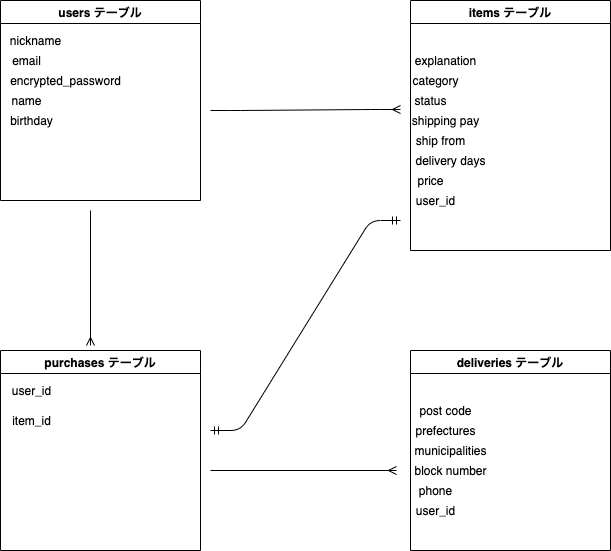

The diagram above was exported from draw.io. Its source (the exported page's mxGraphModel, read from the mxfile embedded in the PNG):
<mxGraphModel dx="330" dy="443" grid="1" gridSize="10" guides="1" tooltips="1" connect="1" arrows="1" fold="1" page="1" pageScale="1" pageWidth="827" pageHeight="1169" math="0" shadow="0">
  <root>
    <mxCell id="0" />
    <mxCell id="1" parent="0" />
    <mxCell id="18" value="users テーブル" style="swimlane;" vertex="1" parent="1">
      <mxGeometry x="80" y="10" width="200" height="200" as="geometry" />
    </mxCell>
    <mxCell id="21" value="nickname" style="text;html=1;align=center;verticalAlign=middle;resizable=0;points=[];autosize=1;strokeColor=none;" vertex="1" parent="18">
      <mxGeometry y="30" width="70" height="20" as="geometry" />
    </mxCell>
    <mxCell id="26" value="email" style="text;html=1;align=center;verticalAlign=middle;resizable=0;points=[];autosize=1;strokeColor=none;" vertex="1" parent="18">
      <mxGeometry x="6" y="50" width="40" height="20" as="geometry" />
    </mxCell>
    <mxCell id="27" value="encrypted_password" style="text;html=1;align=center;verticalAlign=middle;resizable=0;points=[];autosize=1;strokeColor=none;" vertex="1" parent="18">
      <mxGeometry y="70" width="130" height="20" as="geometry" />
    </mxCell>
    <mxCell id="71" value="name" style="text;html=1;align=center;verticalAlign=middle;resizable=0;points=[];autosize=1;strokeColor=none;" vertex="1" parent="18">
      <mxGeometry x="1" y="90" width="50" height="20" as="geometry" />
    </mxCell>
    <mxCell id="72" value="birthday" style="text;html=1;align=center;verticalAlign=middle;resizable=0;points=[];autosize=1;strokeColor=none;" vertex="1" parent="18">
      <mxGeometry x="1" y="110" width="60" height="20" as="geometry" />
    </mxCell>
    <mxCell id="28" value="items テーブル" style="swimlane;" vertex="1" parent="1">
      <mxGeometry x="490" y="10" width="200" height="250" as="geometry" />
    </mxCell>
    <mxCell id="30" value="explanation" style="text;html=1;align=center;verticalAlign=middle;resizable=0;points=[];autosize=1;strokeColor=none;" vertex="1" parent="28">
      <mxGeometry x="-5" y="50" width="80" height="20" as="geometry" />
    </mxCell>
    <mxCell id="32" value="category" style="text;html=1;align=center;verticalAlign=middle;resizable=0;points=[];autosize=1;strokeColor=none;" vertex="1" parent="28">
      <mxGeometry x="-5" y="70" width="60" height="20" as="geometry" />
    </mxCell>
    <mxCell id="33" value="status" style="text;html=1;align=center;verticalAlign=middle;resizable=0;points=[];autosize=1;strokeColor=none;" vertex="1" parent="28">
      <mxGeometry x="-5" y="90" width="50" height="20" as="geometry" />
    </mxCell>
    <mxCell id="34" value="shipping pay" style="text;html=1;align=center;verticalAlign=middle;resizable=0;points=[];autosize=1;strokeColor=none;" vertex="1" parent="28">
      <mxGeometry x="-5" y="110" width="80" height="20" as="geometry" />
    </mxCell>
    <mxCell id="36" value="delivery days" style="text;html=1;align=center;verticalAlign=middle;resizable=0;points=[];autosize=1;strokeColor=none;" vertex="1" parent="28">
      <mxGeometry x="-5" y="150" width="90" height="20" as="geometry" />
    </mxCell>
    <mxCell id="37" value="price" style="text;html=1;align=center;verticalAlign=middle;resizable=0;points=[];autosize=1;strokeColor=none;" vertex="1" parent="28">
      <mxGeometry y="170" width="40" height="20" as="geometry" />
    </mxCell>
    <mxCell id="45" value="user_id" style="text;html=1;align=center;verticalAlign=middle;resizable=0;points=[];autosize=1;strokeColor=none;" vertex="1" parent="28">
      <mxGeometry y="190" width="50" height="20" as="geometry" />
    </mxCell>
    <mxCell id="35" value="ship from" style="text;html=1;align=center;verticalAlign=middle;resizable=0;points=[];autosize=1;strokeColor=none;" vertex="1" parent="28">
      <mxGeometry y="130" width="60" height="20" as="geometry" />
    </mxCell>
    <mxCell id="38" value="deliveries テーブル" style="swimlane;align=center;" vertex="1" parent="1">
      <mxGeometry x="490" y="360" width="200" height="200" as="geometry" />
    </mxCell>
    <mxCell id="40" value="post code" style="text;html=1;align=center;verticalAlign=middle;resizable=0;points=[];autosize=1;strokeColor=none;" vertex="1" parent="38">
      <mxGeometry y="50" width="70" height="20" as="geometry" />
    </mxCell>
    <mxCell id="41" value="prefectures" style="text;html=1;align=center;verticalAlign=middle;resizable=0;points=[];autosize=1;strokeColor=none;" vertex="1" parent="38">
      <mxGeometry x="-5" y="70" width="80" height="20" as="geometry" />
    </mxCell>
    <mxCell id="42" value="municipalities" style="text;html=1;align=center;verticalAlign=middle;resizable=0;points=[];autosize=1;strokeColor=none;" vertex="1" parent="38">
      <mxGeometry x="-5" y="90" width="90" height="20" as="geometry" />
    </mxCell>
    <mxCell id="43" value="block number&lt;br&gt;" style="text;html=1;align=center;verticalAlign=middle;resizable=0;points=[];autosize=1;strokeColor=none;" vertex="1" parent="38">
      <mxGeometry x="-5" y="110" width="90" height="20" as="geometry" />
    </mxCell>
    <mxCell id="46" value="user_id" style="text;html=1;align=center;verticalAlign=middle;resizable=0;points=[];autosize=1;strokeColor=none;" vertex="1" parent="38">
      <mxGeometry y="150" width="50" height="20" as="geometry" />
    </mxCell>
    <mxCell id="44" value="phone" style="text;html=1;align=center;verticalAlign=middle;resizable=0;points=[];autosize=1;strokeColor=none;" vertex="1" parent="38">
      <mxGeometry y="130" width="50" height="20" as="geometry" />
    </mxCell>
    <mxCell id="47" value="purchases テーブル" style="swimlane;" vertex="1" parent="1">
      <mxGeometry x="80" y="360" width="200" height="200" as="geometry" />
    </mxCell>
    <mxCell id="48" value="user_id" style="text;html=1;align=center;verticalAlign=middle;resizable=0;points=[];autosize=1;strokeColor=none;" vertex="1" parent="47">
      <mxGeometry x="6" y="30" width="50" height="20" as="geometry" />
    </mxCell>
    <mxCell id="69" value="item_id" style="text;html=1;align=center;verticalAlign=middle;resizable=0;points=[];autosize=1;strokeColor=none;" vertex="1" parent="47">
      <mxGeometry x="6" y="60" width="50" height="20" as="geometry" />
    </mxCell>
    <mxCell id="62" value="" style="edgeStyle=entityRelationEdgeStyle;fontSize=12;html=1;endArrow=ERmany;" edge="1" parent="1">
      <mxGeometry width="100" height="100" relative="1" as="geometry">
        <mxPoint x="290" y="120" as="sourcePoint" />
        <mxPoint x="480" y="119" as="targetPoint" />
      </mxGeometry>
    </mxCell>
    <mxCell id="66" value="" style="fontSize=12;html=1;endArrow=ERmany;" edge="1" parent="1">
      <mxGeometry width="100" height="100" relative="1" as="geometry">
        <mxPoint x="170" y="220" as="sourcePoint" />
        <mxPoint x="170" y="355" as="targetPoint" />
      </mxGeometry>
    </mxCell>
    <mxCell id="67" value="" style="edgeStyle=entityRelationEdgeStyle;fontSize=12;html=1;endArrow=ERmandOne;startArrow=ERmandOne;" edge="1" parent="1">
      <mxGeometry width="100" height="100" relative="1" as="geometry">
        <mxPoint x="290" y="440" as="sourcePoint" />
        <mxPoint x="480" y="230" as="targetPoint" />
      </mxGeometry>
    </mxCell>
    <mxCell id="68" value="" style="fontSize=12;html=1;endArrow=ERmany;" edge="1" parent="1">
      <mxGeometry width="100" height="100" relative="1" as="geometry">
        <mxPoint x="290" y="480" as="sourcePoint" />
        <mxPoint x="476" y="480" as="targetPoint" />
      </mxGeometry>
    </mxCell>
  </root>
</mxGraphModel>